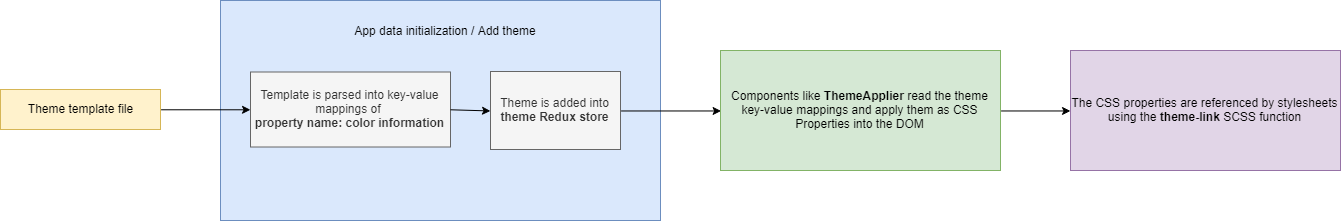

The diagram above was exported from draw.io. Its source (the exported page's mxGraphModel, read from the mxfile embedded in the PNG):
<mxGraphModel dx="1640" dy="936" grid="1" gridSize="10" guides="1" tooltips="1" connect="1" arrows="1" fold="1" page="1" pageScale="1" pageWidth="850" pageHeight="1100" math="0" shadow="0">
  <root>
    <mxCell id="kl7VnXMUeNzOob-CWlhs-0" />
    <mxCell id="kl7VnXMUeNzOob-CWlhs-1" parent="kl7VnXMUeNzOob-CWlhs-0" />
    <mxCell id="kl7VnXMUeNzOob-CWlhs-2" value="Theme template file" style="rounded=0;whiteSpace=wrap;html=1;fillColor=#fff2cc;strokeColor=#d6b656;" vertex="1" parent="kl7VnXMUeNzOob-CWlhs-1">
      <mxGeometry x="10" y="319" width="160" height="40" as="geometry" />
    </mxCell>
    <mxCell id="kl7VnXMUeNzOob-CWlhs-4" value="" style="rounded=0;whiteSpace=wrap;html=1;fillColor=#dae8fc;strokeColor=#6c8ebf;" vertex="1" parent="kl7VnXMUeNzOob-CWlhs-1">
      <mxGeometry x="230" y="230" width="440" height="220" as="geometry" />
    </mxCell>
    <mxCell id="kl7VnXMUeNzOob-CWlhs-6" value="Template is parsed into key-value mappings of &lt;br&gt;&lt;b&gt;property name: color information&lt;/b&gt;" style="rounded=0;whiteSpace=wrap;html=1;fillColor=#f5f5f5;strokeColor=#666666;fontColor=#333333;" vertex="1" parent="kl7VnXMUeNzOob-CWlhs-1">
      <mxGeometry x="260" y="301.5" width="200" height="75" as="geometry" />
    </mxCell>
    <mxCell id="kl7VnXMUeNzOob-CWlhs-7" value="Theme is added into &lt;b&gt;theme Redux store&lt;/b&gt;" style="rounded=0;whiteSpace=wrap;html=1;fillColor=#f5f5f5;strokeColor=#666666;fontColor=#333333;" vertex="1" parent="kl7VnXMUeNzOob-CWlhs-1">
      <mxGeometry x="500" y="301" width="130" height="78" as="geometry" />
    </mxCell>
    <mxCell id="kl7VnXMUeNzOob-CWlhs-8" value="Components like &lt;b&gt;ThemeApplier&lt;/b&gt; read the theme key-value mappings and apply them as CSS Properties into the DOM" style="rounded=0;whiteSpace=wrap;html=1;fillColor=#d5e8d4;strokeColor=#82b366;" vertex="1" parent="kl7VnXMUeNzOob-CWlhs-1">
      <mxGeometry x="730" y="280" width="280" height="120" as="geometry" />
    </mxCell>
    <mxCell id="kl7VnXMUeNzOob-CWlhs-9" value="The CSS properties are referenced by stylesheets using the &lt;b&gt;theme-link&lt;/b&gt; SCSS function" style="rounded=0;whiteSpace=wrap;html=1;fillColor=#e1d5e7;strokeColor=#9673a6;" vertex="1" parent="kl7VnXMUeNzOob-CWlhs-1">
      <mxGeometry x="1080" y="280" width="270" height="120" as="geometry" />
    </mxCell>
    <mxCell id="kl7VnXMUeNzOob-CWlhs-10" value="" style="endArrow=classic;html=1;exitX=1;exitY=0.5;exitDx=0;exitDy=0;entryX=0;entryY=0.5;entryDx=0;entryDy=0;" edge="1" parent="kl7VnXMUeNzOob-CWlhs-1" source="kl7VnXMUeNzOob-CWlhs-2" target="kl7VnXMUeNzOob-CWlhs-6">
      <mxGeometry width="50" height="50" relative="1" as="geometry">
        <mxPoint x="20" y="520" as="sourcePoint" />
        <mxPoint x="70" y="470" as="targetPoint" />
      </mxGeometry>
    </mxCell>
    <mxCell id="kl7VnXMUeNzOob-CWlhs-11" value="App data initialization / Add theme" style="text;html=1;strokeColor=none;fillColor=none;align=center;verticalAlign=middle;whiteSpace=wrap;rounded=0;" vertex="1" parent="kl7VnXMUeNzOob-CWlhs-1">
      <mxGeometry x="345" y="250" width="220" height="20" as="geometry" />
    </mxCell>
    <mxCell id="kl7VnXMUeNzOob-CWlhs-12" value="" style="endArrow=classic;html=1;exitX=1;exitY=0.5;exitDx=0;exitDy=0;entryX=0;entryY=0.5;entryDx=0;entryDy=0;" edge="1" parent="kl7VnXMUeNzOob-CWlhs-1" source="kl7VnXMUeNzOob-CWlhs-8" target="kl7VnXMUeNzOob-CWlhs-9">
      <mxGeometry width="50" height="50" relative="1" as="geometry">
        <mxPoint x="80" y="550" as="sourcePoint" />
        <mxPoint x="130" y="500" as="targetPoint" />
      </mxGeometry>
    </mxCell>
    <mxCell id="kl7VnXMUeNzOob-CWlhs-13" value="" style="endArrow=classic;html=1;exitX=1;exitY=0.5;exitDx=0;exitDy=0;entryX=0;entryY=0.5;entryDx=0;entryDy=0;" edge="1" parent="kl7VnXMUeNzOob-CWlhs-1" source="kl7VnXMUeNzOob-CWlhs-7" target="kl7VnXMUeNzOob-CWlhs-8">
      <mxGeometry width="50" height="50" relative="1" as="geometry">
        <mxPoint x="90" y="560" as="sourcePoint" />
        <mxPoint x="140" y="510" as="targetPoint" />
      </mxGeometry>
    </mxCell>
    <mxCell id="kl7VnXMUeNzOob-CWlhs-14" value="" style="endArrow=classic;html=1;exitX=1;exitY=0.5;exitDx=0;exitDy=0;entryX=0;entryY=0.5;entryDx=0;entryDy=0;" edge="1" parent="kl7VnXMUeNzOob-CWlhs-1" source="kl7VnXMUeNzOob-CWlhs-6" target="kl7VnXMUeNzOob-CWlhs-7">
      <mxGeometry width="50" height="50" relative="1" as="geometry">
        <mxPoint x="90" y="560" as="sourcePoint" />
        <mxPoint x="140" y="510" as="targetPoint" />
      </mxGeometry>
    </mxCell>
  </root>
</mxGraphModel>